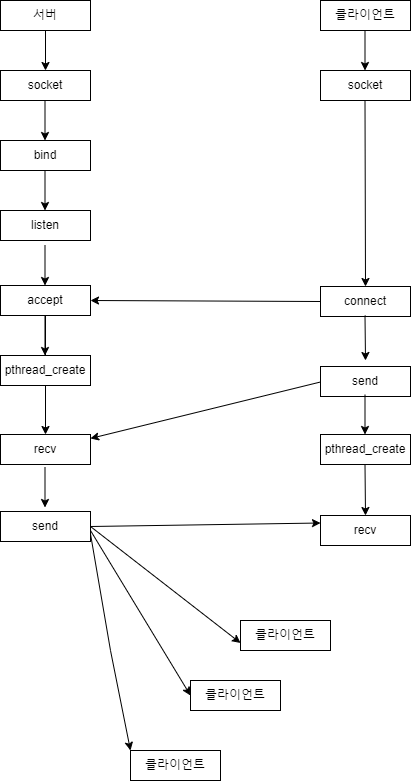

The diagram above was exported from draw.io. Its source (the exported page's mxGraphModel, read from the mxfile embedded in the PNG):
<mxGraphModel dx="1050" dy="522" grid="1" gridSize="10" guides="1" tooltips="1" connect="1" arrows="1" fold="1" page="1" pageScale="1" pageWidth="827" pageHeight="1169" math="0" shadow="0">
  <root>
    <mxCell id="0" />
    <mxCell id="1" parent="0" />
    <mxCell id="ZEISCJIXwKUtKgfvXeyR-1" value="서버" style="rounded=0;whiteSpace=wrap;html=1;" vertex="1" parent="1">
      <mxGeometry x="120" y="40" width="90" height="30" as="geometry" />
    </mxCell>
    <mxCell id="ZEISCJIXwKUtKgfvXeyR-2" value="클라이언트" style="rounded=0;whiteSpace=wrap;html=1;" vertex="1" parent="1">
      <mxGeometry x="440" y="40" width="90" height="30" as="geometry" />
    </mxCell>
    <mxCell id="ZEISCJIXwKUtKgfvXeyR-4" value="" style="endArrow=classic;html=1;rounded=0;exitX=0.5;exitY=1;exitDx=0;exitDy=0;" edge="1" parent="1" source="ZEISCJIXwKUtKgfvXeyR-1">
      <mxGeometry width="50" height="50" relative="1" as="geometry">
        <mxPoint x="180" y="130" as="sourcePoint" />
        <mxPoint x="165" y="110" as="targetPoint" />
        <Array as="points" />
      </mxGeometry>
    </mxCell>
    <mxCell id="ZEISCJIXwKUtKgfvXeyR-5" value="socket" style="rounded=0;whiteSpace=wrap;html=1;" vertex="1" parent="1">
      <mxGeometry x="120" y="110" width="90" height="30" as="geometry" />
    </mxCell>
    <mxCell id="ZEISCJIXwKUtKgfvXeyR-6" value="bind" style="rounded=0;whiteSpace=wrap;html=1;" vertex="1" parent="1">
      <mxGeometry x="120" y="180" width="90" height="30" as="geometry" />
    </mxCell>
    <mxCell id="ZEISCJIXwKUtKgfvXeyR-7" value="listen" style="rounded=0;whiteSpace=wrap;html=1;" vertex="1" parent="1">
      <mxGeometry x="120" y="250" width="90" height="30" as="geometry" />
    </mxCell>
    <mxCell id="ZEISCJIXwKUtKgfvXeyR-23" value="" style="edgeStyle=orthogonalEdgeStyle;rounded=0;orthogonalLoop=1;jettySize=auto;html=1;" edge="1" parent="1" source="ZEISCJIXwKUtKgfvXeyR-8" target="ZEISCJIXwKUtKgfvXeyR-11">
      <mxGeometry relative="1" as="geometry" />
    </mxCell>
    <mxCell id="ZEISCJIXwKUtKgfvXeyR-8" value="accept" style="rounded=0;whiteSpace=wrap;html=1;" vertex="1" parent="1">
      <mxGeometry x="120" y="325" width="90" height="30" as="geometry" />
    </mxCell>
    <mxCell id="ZEISCJIXwKUtKgfvXeyR-9" value="pthread_create" style="rounded=0;whiteSpace=wrap;html=1;" vertex="1" parent="1">
      <mxGeometry x="120" y="395" width="90" height="30" as="geometry" />
    </mxCell>
    <mxCell id="ZEISCJIXwKUtKgfvXeyR-11" value="recv" style="rounded=0;whiteSpace=wrap;html=1;" vertex="1" parent="1">
      <mxGeometry x="120" y="474" width="90" height="30" as="geometry" />
    </mxCell>
    <mxCell id="ZEISCJIXwKUtKgfvXeyR-12" value="send" style="rounded=0;whiteSpace=wrap;html=1;" vertex="1" parent="1">
      <mxGeometry x="120" y="551" width="90" height="30" as="geometry" />
    </mxCell>
    <mxCell id="ZEISCJIXwKUtKgfvXeyR-13" value="socket" style="rounded=0;whiteSpace=wrap;html=1;" vertex="1" parent="1">
      <mxGeometry x="440" y="110" width="90" height="30" as="geometry" />
    </mxCell>
    <mxCell id="ZEISCJIXwKUtKgfvXeyR-14" value="connect" style="rounded=0;whiteSpace=wrap;html=1;" vertex="1" parent="1">
      <mxGeometry x="440" y="326" width="90" height="30" as="geometry" />
    </mxCell>
    <mxCell id="ZEISCJIXwKUtKgfvXeyR-15" value="pthread_create" style="rounded=0;whiteSpace=wrap;html=1;" vertex="1" parent="1">
      <mxGeometry x="440" y="474" width="90" height="30" as="geometry" />
    </mxCell>
    <mxCell id="ZEISCJIXwKUtKgfvXeyR-16" value="recv" style="rounded=0;whiteSpace=wrap;html=1;" vertex="1" parent="1">
      <mxGeometry x="440" y="555" width="90" height="30" as="geometry" />
    </mxCell>
    <mxCell id="ZEISCJIXwKUtKgfvXeyR-17" value="send" style="rounded=0;whiteSpace=wrap;html=1;" vertex="1" parent="1">
      <mxGeometry x="440" y="406" width="90" height="30" as="geometry" />
    </mxCell>
    <mxCell id="ZEISCJIXwKUtKgfvXeyR-19" value="" style="endArrow=classic;html=1;rounded=0;exitX=0.5;exitY=1;exitDx=0;exitDy=0;" edge="1" parent="1">
      <mxGeometry width="50" height="50" relative="1" as="geometry">
        <mxPoint x="164.5" y="140" as="sourcePoint" />
        <mxPoint x="164.5" y="180" as="targetPoint" />
        <Array as="points" />
      </mxGeometry>
    </mxCell>
    <mxCell id="ZEISCJIXwKUtKgfvXeyR-20" value="" style="endArrow=classic;html=1;rounded=0;exitX=0.5;exitY=1;exitDx=0;exitDy=0;" edge="1" parent="1">
      <mxGeometry width="50" height="50" relative="1" as="geometry">
        <mxPoint x="164.5" y="210" as="sourcePoint" />
        <mxPoint x="164.5" y="250" as="targetPoint" />
        <Array as="points" />
      </mxGeometry>
    </mxCell>
    <mxCell id="ZEISCJIXwKUtKgfvXeyR-21" value="" style="endArrow=classic;html=1;rounded=0;exitX=0.5;exitY=1;exitDx=0;exitDy=0;" edge="1" parent="1">
      <mxGeometry width="50" height="50" relative="1" as="geometry">
        <mxPoint x="164.5" y="285" as="sourcePoint" />
        <mxPoint x="164.5" y="325" as="targetPoint" />
        <Array as="points" />
      </mxGeometry>
    </mxCell>
    <mxCell id="ZEISCJIXwKUtKgfvXeyR-22" value="" style="endArrow=classic;html=1;rounded=0;exitX=0.5;exitY=1;exitDx=0;exitDy=0;" edge="1" parent="1">
      <mxGeometry width="50" height="50" relative="1" as="geometry">
        <mxPoint x="164.5" y="355" as="sourcePoint" />
        <mxPoint x="164.5" y="395" as="targetPoint" />
        <Array as="points" />
      </mxGeometry>
    </mxCell>
    <mxCell id="ZEISCJIXwKUtKgfvXeyR-24" value="" style="endArrow=classic;html=1;rounded=0;exitX=0.5;exitY=1;exitDx=0;exitDy=0;" edge="1" parent="1">
      <mxGeometry width="50" height="50" relative="1" as="geometry">
        <mxPoint x="164.5" y="507" as="sourcePoint" />
        <mxPoint x="164.5" y="547" as="targetPoint" />
        <Array as="points" />
      </mxGeometry>
    </mxCell>
    <mxCell id="ZEISCJIXwKUtKgfvXeyR-25" value="" style="endArrow=classic;html=1;rounded=0;exitX=0.5;exitY=1;exitDx=0;exitDy=0;" edge="1" parent="1">
      <mxGeometry width="50" height="50" relative="1" as="geometry">
        <mxPoint x="484.5" y="70" as="sourcePoint" />
        <mxPoint x="484.5" y="110" as="targetPoint" />
        <Array as="points" />
      </mxGeometry>
    </mxCell>
    <mxCell id="ZEISCJIXwKUtKgfvXeyR-26" value="" style="endArrow=classic;html=1;rounded=0;exitX=0;exitY=0.5;exitDx=0;exitDy=0;entryX=1;entryY=0.5;entryDx=0;entryDy=0;" edge="1" parent="1" source="ZEISCJIXwKUtKgfvXeyR-14" target="ZEISCJIXwKUtKgfvXeyR-8">
      <mxGeometry width="50" height="50" relative="1" as="geometry">
        <mxPoint x="380" y="326" as="sourcePoint" />
        <mxPoint x="380" y="366" as="targetPoint" />
        <Array as="points" />
      </mxGeometry>
    </mxCell>
    <mxCell id="ZEISCJIXwKUtKgfvXeyR-27" value="" style="endArrow=classic;html=1;rounded=0;exitX=0.5;exitY=1;exitDx=0;exitDy=0;entryX=0.5;entryY=0;entryDx=0;entryDy=0;" edge="1" parent="1" target="ZEISCJIXwKUtKgfvXeyR-14">
      <mxGeometry width="50" height="50" relative="1" as="geometry">
        <mxPoint x="484.5" y="140" as="sourcePoint" />
        <mxPoint x="484.5" y="180" as="targetPoint" />
        <Array as="points" />
      </mxGeometry>
    </mxCell>
    <mxCell id="ZEISCJIXwKUtKgfvXeyR-28" value="" style="endArrow=classic;html=1;rounded=0;exitX=0;exitY=0.5;exitDx=0;exitDy=0;" edge="1" parent="1" target="ZEISCJIXwKUtKgfvXeyR-11">
      <mxGeometry width="50" height="50" relative="1" as="geometry">
        <mxPoint x="440" y="421.5" as="sourcePoint" />
        <mxPoint x="210" y="420.5" as="targetPoint" />
        <Array as="points" />
      </mxGeometry>
    </mxCell>
    <mxCell id="ZEISCJIXwKUtKgfvXeyR-29" value="" style="endArrow=classic;html=1;rounded=0;exitX=1;exitY=0.5;exitDx=0;exitDy=0;entryX=0;entryY=0.25;entryDx=0;entryDy=0;" edge="1" parent="1" source="ZEISCJIXwKUtKgfvXeyR-12" target="ZEISCJIXwKUtKgfvXeyR-16">
      <mxGeometry width="50" height="50" relative="1" as="geometry">
        <mxPoint x="450" y="601" as="sourcePoint" />
        <mxPoint x="430" y="550" as="targetPoint" />
        <Array as="points" />
      </mxGeometry>
    </mxCell>
    <mxCell id="ZEISCJIXwKUtKgfvXeyR-30" value="" style="endArrow=classic;html=1;rounded=0;exitX=0.5;exitY=1;exitDx=0;exitDy=0;" edge="1" parent="1">
      <mxGeometry width="50" height="50" relative="1" as="geometry">
        <mxPoint x="484.5" y="355" as="sourcePoint" />
        <mxPoint x="485" y="400" as="targetPoint" />
        <Array as="points" />
      </mxGeometry>
    </mxCell>
    <mxCell id="ZEISCJIXwKUtKgfvXeyR-31" value="" style="endArrow=classic;html=1;rounded=0;exitX=0.5;exitY=1;exitDx=0;exitDy=0;" edge="1" parent="1">
      <mxGeometry width="50" height="50" relative="1" as="geometry">
        <mxPoint x="484.5" y="434" as="sourcePoint" />
        <mxPoint x="484.5" y="474" as="targetPoint" />
        <Array as="points" />
      </mxGeometry>
    </mxCell>
    <mxCell id="ZEISCJIXwKUtKgfvXeyR-32" value="" style="endArrow=classic;html=1;rounded=0;exitX=0.5;exitY=1;exitDx=0;exitDy=0;entryX=0.5;entryY=0;entryDx=0;entryDy=0;" edge="1" parent="1" target="ZEISCJIXwKUtKgfvXeyR-16">
      <mxGeometry width="50" height="50" relative="1" as="geometry">
        <mxPoint x="484.5" y="504" as="sourcePoint" />
        <mxPoint x="480" y="550" as="targetPoint" />
        <Array as="points" />
      </mxGeometry>
    </mxCell>
    <mxCell id="ZEISCJIXwKUtKgfvXeyR-33" value="클라이언트" style="rounded=0;whiteSpace=wrap;html=1;" vertex="1" parent="1">
      <mxGeometry x="250" y="790" width="90" height="30" as="geometry" />
    </mxCell>
    <mxCell id="ZEISCJIXwKUtKgfvXeyR-34" value="클라이언트" style="rounded=0;whiteSpace=wrap;html=1;" vertex="1" parent="1">
      <mxGeometry x="310" y="720" width="90" height="30" as="geometry" />
    </mxCell>
    <mxCell id="ZEISCJIXwKUtKgfvXeyR-35" value="클라이언트" style="rounded=0;whiteSpace=wrap;html=1;" vertex="1" parent="1">
      <mxGeometry x="360" y="660" width="90" height="30" as="geometry" />
    </mxCell>
    <mxCell id="ZEISCJIXwKUtKgfvXeyR-36" value="" style="endArrow=classic;html=1;rounded=0;exitX=1;exitY=0.5;exitDx=0;exitDy=0;entryX=0;entryY=0.75;entryDx=0;entryDy=0;" edge="1" parent="1" source="ZEISCJIXwKUtKgfvXeyR-12" target="ZEISCJIXwKUtKgfvXeyR-35">
      <mxGeometry width="50" height="50" relative="1" as="geometry">
        <mxPoint x="220" y="576" as="sourcePoint" />
        <mxPoint x="450" y="573" as="targetPoint" />
        <Array as="points" />
      </mxGeometry>
    </mxCell>
    <mxCell id="ZEISCJIXwKUtKgfvXeyR-37" value="" style="endArrow=classic;html=1;rounded=0;entryX=0;entryY=0.5;entryDx=0;entryDy=0;" edge="1" parent="1" target="ZEISCJIXwKUtKgfvXeyR-34">
      <mxGeometry width="50" height="50" relative="1" as="geometry">
        <mxPoint x="210" y="570" as="sourcePoint" />
        <mxPoint x="370" y="693" as="targetPoint" />
        <Array as="points" />
      </mxGeometry>
    </mxCell>
    <mxCell id="ZEISCJIXwKUtKgfvXeyR-38" value="" style="endArrow=classic;html=1;rounded=0;entryX=0;entryY=0;entryDx=0;entryDy=0;exitX=1;exitY=0.75;exitDx=0;exitDy=0;" edge="1" parent="1" source="ZEISCJIXwKUtKgfvXeyR-12" target="ZEISCJIXwKUtKgfvXeyR-33">
      <mxGeometry width="50" height="50" relative="1" as="geometry">
        <mxPoint x="220" y="580" as="sourcePoint" />
        <mxPoint x="320" y="745" as="targetPoint" />
        <Array as="points">
          <mxPoint x="230" y="690" />
        </Array>
      </mxGeometry>
    </mxCell>
  </root>
</mxGraphModel>